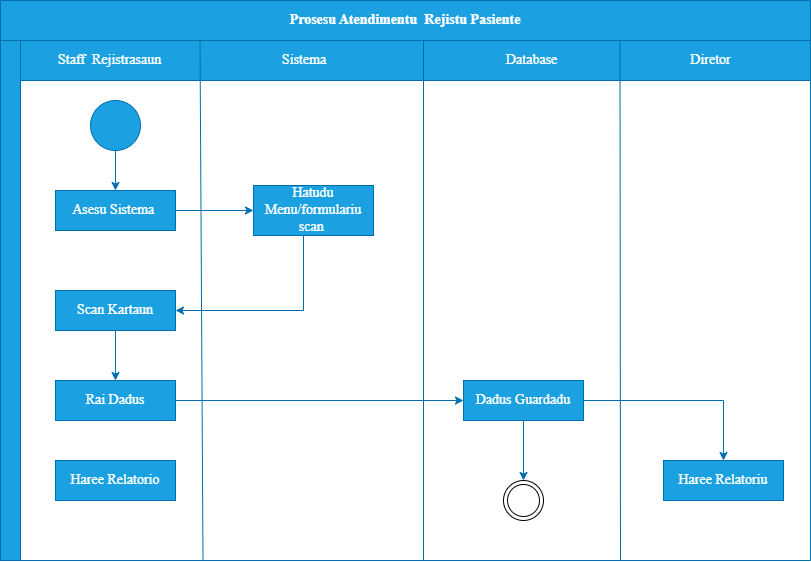

The diagram above was exported from draw.io. Its source (the exported page's mxGraphModel, read from the mxfile embedded in the PNG):
<mxGraphModel dx="742" dy="504" grid="1" gridSize="10" guides="1" tooltips="1" connect="1" arrows="1" fold="1" page="1" pageScale="1" pageWidth="850" pageHeight="1100" math="0" shadow="0">
  <root>
    <mxCell id="0" />
    <mxCell id="1" parent="0" />
    <mxCell id="iuue4n12Wpda_-BYV-4B-1" value="&lt;font face=&quot;Times New Roman&quot; style=&quot;font-size: 14px;&quot;&gt;Prosesu Atendimentu&amp;nbsp; Rejistu Pasiente&lt;/font&gt;" style="swimlane;whiteSpace=wrap;html=1;startSize=40;fillColor=#1ba1e2;fontColor=#ffffff;strokeColor=#006EAF;" vertex="1" parent="1">
      <mxGeometry x="17" y="120" width="810" height="560" as="geometry" />
    </mxCell>
    <mxCell id="iuue4n12Wpda_-BYV-4B-2" value="&amp;nbsp;&lt;span style=&quot;white-space: pre;&quot;&gt;&#09;&lt;/span&gt;&lt;span style=&quot;white-space: pre;&quot;&gt;&#09;&lt;/span&gt;Staff&amp;nbsp; Rejistrasaun &lt;span style=&quot;white-space: pre;&quot;&gt;&#09;&lt;/span&gt;&lt;span style=&quot;white-space: pre;&quot;&gt;&#09;&lt;/span&gt;&amp;nbsp;&lt;span style=&quot;white-space: pre;&quot;&gt;&#09;&lt;/span&gt;&amp;nbsp; &amp;nbsp; &amp;nbsp; &amp;nbsp; &amp;nbsp; &amp;nbsp; &amp;nbsp; &lt;span style=&quot;white-space: pre;&quot;&gt;&#09;&lt;/span&gt;Sistema &lt;span style=&quot;white-space: pre;&quot;&gt;&#09;&lt;/span&gt;&lt;span style=&quot;white-space: pre;&quot;&gt;&#09;&lt;/span&gt;&amp;nbsp; &amp;nbsp; &amp;nbsp; &amp;nbsp; &amp;nbsp; &amp;nbsp; &amp;nbsp; &amp;nbsp; &amp;nbsp; &amp;nbsp; &amp;nbsp; &amp;nbsp; &amp;nbsp; &amp;nbsp; &lt;span style=&quot;white-space: pre;&quot;&gt;&#09;&lt;span style=&quot;white-space: pre;&quot;&gt;&#09;&lt;/span&gt;&lt;/span&gt;Database&amp;nbsp;" style="rounded=0;whiteSpace=wrap;html=1;fontFamily=Times New Roman;fontSize=14;align=left;fillColor=#1ba1e2;fontColor=#ffffff;strokeColor=#006EAF;" vertex="1" parent="iuue4n12Wpda_-BYV-4B-1">
      <mxGeometry y="40" width="810" height="40" as="geometry" />
    </mxCell>
    <mxCell id="iuue4n12Wpda_-BYV-4B-3" value="" style="rounded=0;whiteSpace=wrap;html=1;fontFamily=Times New Roman;fontSize=14;fillColor=#1ba1e2;fontColor=#ffffff;strokeColor=#006EAF;" vertex="1" parent="iuue4n12Wpda_-BYV-4B-1">
      <mxGeometry y="40" width="20" height="520" as="geometry" />
    </mxCell>
    <mxCell id="iuue4n12Wpda_-BYV-4B-4" value="" style="endArrow=none;html=1;rounded=0;fontFamily=Times New Roman;fontSize=14;entryX=0.25;entryY=1;entryDx=0;entryDy=0;exitX=0.25;exitY=0;exitDx=0;exitDy=0;fillColor=#1ba1e2;strokeColor=#006EAF;" edge="1" parent="iuue4n12Wpda_-BYV-4B-1" target="iuue4n12Wpda_-BYV-4B-1">
      <mxGeometry width="50" height="50" relative="1" as="geometry">
        <mxPoint x="199.5000000000009" y="40" as="sourcePoint" />
        <mxPoint x="199.5" y="480" as="targetPoint" />
      </mxGeometry>
    </mxCell>
    <mxCell id="iuue4n12Wpda_-BYV-4B-8" value="&lt;font color=&quot;#ffffff&quot;&gt;Diretor&lt;/font&gt;" style="text;html=1;align=center;verticalAlign=middle;resizable=0;points=[];autosize=1;strokeColor=none;fillColor=none;fontSize=14;fontFamily=Times New Roman;" vertex="1" parent="iuue4n12Wpda_-BYV-4B-1">
      <mxGeometry x="680" y="45" width="60" height="30" as="geometry" />
    </mxCell>
    <mxCell id="iuue4n12Wpda_-BYV-4B-17" value="" style="edgeStyle=orthogonalEdgeStyle;rounded=0;orthogonalLoop=1;jettySize=auto;html=1;fontFamily=Times New Roman;fontSize=14;fontColor=#ffffff;fillColor=#1ba1e2;strokeColor=#006EAF;" edge="1" parent="iuue4n12Wpda_-BYV-4B-1" source="iuue4n12Wpda_-BYV-4B-9" target="iuue4n12Wpda_-BYV-4B-10">
      <mxGeometry relative="1" as="geometry" />
    </mxCell>
    <mxCell id="iuue4n12Wpda_-BYV-4B-9" value="" style="ellipse;whiteSpace=wrap;html=1;aspect=fixed;labelBackgroundColor=none;fontFamily=Times New Roman;fontSize=14;fontColor=#ffffff;fillColor=#1ba1e2;strokeColor=#006EAF;" vertex="1" parent="iuue4n12Wpda_-BYV-4B-1">
      <mxGeometry x="90" y="100" width="50" height="50" as="geometry" />
    </mxCell>
    <mxCell id="iuue4n12Wpda_-BYV-4B-18" value="" style="edgeStyle=orthogonalEdgeStyle;rounded=0;orthogonalLoop=1;jettySize=auto;html=1;fontFamily=Times New Roman;fontSize=14;fontColor=#ffffff;fillColor=#1ba1e2;strokeColor=#006EAF;" edge="1" parent="iuue4n12Wpda_-BYV-4B-1" source="iuue4n12Wpda_-BYV-4B-10" target="iuue4n12Wpda_-BYV-4B-14">
      <mxGeometry relative="1" as="geometry" />
    </mxCell>
    <mxCell id="iuue4n12Wpda_-BYV-4B-10" value="Asesu Sistema&amp;nbsp;" style="whiteSpace=wrap;html=1;labelBackgroundColor=none;fontFamily=Times New Roman;fontSize=14;fontColor=#ffffff;fillColor=#1ba1e2;strokeColor=#006EAF;" vertex="1" parent="iuue4n12Wpda_-BYV-4B-1">
      <mxGeometry x="55" y="190" width="120" height="40" as="geometry" />
    </mxCell>
    <mxCell id="iuue4n12Wpda_-BYV-4B-13" value="Haree Relatorio" style="whiteSpace=wrap;html=1;labelBackgroundColor=none;fontFamily=Times New Roman;fontSize=14;fontColor=#ffffff;fillColor=#1ba1e2;strokeColor=#006EAF;" vertex="1" parent="iuue4n12Wpda_-BYV-4B-1">
      <mxGeometry x="55" y="460" width="120" height="40" as="geometry" />
    </mxCell>
    <mxCell id="iuue4n12Wpda_-BYV-4B-21" style="edgeStyle=orthogonalEdgeStyle;rounded=0;orthogonalLoop=1;jettySize=auto;html=1;entryX=0;entryY=0.5;entryDx=0;entryDy=0;fontFamily=Times New Roman;fontSize=14;fontColor=#ffffff;fillColor=#1ba1e2;strokeColor=#006EAF;" edge="1" parent="iuue4n12Wpda_-BYV-4B-1" source="iuue4n12Wpda_-BYV-4B-12" target="iuue4n12Wpda_-BYV-4B-15">
      <mxGeometry relative="1" as="geometry" />
    </mxCell>
    <mxCell id="iuue4n12Wpda_-BYV-4B-12" value="Rai Dadus" style="whiteSpace=wrap;html=1;labelBackgroundColor=none;fontFamily=Times New Roman;fontSize=14;fontColor=#ffffff;fillColor=#1ba1e2;strokeColor=#006EAF;" vertex="1" parent="iuue4n12Wpda_-BYV-4B-1">
      <mxGeometry x="55" y="380" width="120" height="40" as="geometry" />
    </mxCell>
    <mxCell id="iuue4n12Wpda_-BYV-4B-20" value="" style="edgeStyle=orthogonalEdgeStyle;rounded=0;orthogonalLoop=1;jettySize=auto;html=1;fontFamily=Times New Roman;fontSize=14;fontColor=#ffffff;fillColor=#1ba1e2;strokeColor=#006EAF;" edge="1" parent="iuue4n12Wpda_-BYV-4B-1" source="iuue4n12Wpda_-BYV-4B-11" target="iuue4n12Wpda_-BYV-4B-12">
      <mxGeometry relative="1" as="geometry" />
    </mxCell>
    <mxCell id="iuue4n12Wpda_-BYV-4B-11" value="Scan Kartaun" style="whiteSpace=wrap;html=1;labelBackgroundColor=none;fontFamily=Times New Roman;fontSize=14;fontColor=#ffffff;fillColor=#1ba1e2;strokeColor=#006EAF;" vertex="1" parent="iuue4n12Wpda_-BYV-4B-1">
      <mxGeometry x="55" y="290" width="120" height="40" as="geometry" />
    </mxCell>
    <mxCell id="iuue4n12Wpda_-BYV-4B-19" style="edgeStyle=orthogonalEdgeStyle;rounded=0;orthogonalLoop=1;jettySize=auto;html=1;entryX=1;entryY=0.5;entryDx=0;entryDy=0;fontFamily=Times New Roman;fontSize=14;fontColor=#ffffff;fillColor=#1ba1e2;strokeColor=#006EAF;" edge="1" parent="iuue4n12Wpda_-BYV-4B-1" source="iuue4n12Wpda_-BYV-4B-14" target="iuue4n12Wpda_-BYV-4B-11">
      <mxGeometry relative="1" as="geometry">
        <Array as="points">
          <mxPoint x="303" y="310" />
        </Array>
      </mxGeometry>
    </mxCell>
    <mxCell id="iuue4n12Wpda_-BYV-4B-14" value="Hatudu Menu/formulariu scan&amp;nbsp;" style="whiteSpace=wrap;html=1;labelBackgroundColor=none;fontFamily=Times New Roman;fontSize=14;fontColor=#ffffff;fillColor=#1ba1e2;strokeColor=#006EAF;" vertex="1" parent="iuue4n12Wpda_-BYV-4B-1">
      <mxGeometry x="253" y="185" width="120" height="50" as="geometry" />
    </mxCell>
    <mxCell id="iuue4n12Wpda_-BYV-4B-23" style="edgeStyle=orthogonalEdgeStyle;rounded=0;orthogonalLoop=1;jettySize=auto;html=1;entryX=0.5;entryY=0;entryDx=0;entryDy=0;fontFamily=Times New Roman;fontSize=14;fontColor=#ffffff;fillColor=#1ba1e2;strokeColor=#006EAF;" edge="1" parent="iuue4n12Wpda_-BYV-4B-1" source="iuue4n12Wpda_-BYV-4B-15" target="iuue4n12Wpda_-BYV-4B-16">
      <mxGeometry relative="1" as="geometry" />
    </mxCell>
    <mxCell id="iuue4n12Wpda_-BYV-4B-27" value="" style="edgeStyle=orthogonalEdgeStyle;rounded=0;orthogonalLoop=1;jettySize=auto;html=1;fontFamily=Times New Roman;fontSize=14;fontColor=#ffffff;fillColor=#1ba1e2;strokeColor=#006EAF;" edge="1" parent="iuue4n12Wpda_-BYV-4B-1" source="iuue4n12Wpda_-BYV-4B-15" target="iuue4n12Wpda_-BYV-4B-24">
      <mxGeometry relative="1" as="geometry" />
    </mxCell>
    <mxCell id="iuue4n12Wpda_-BYV-4B-15" value="Dadus Guardadu" style="whiteSpace=wrap;html=1;labelBackgroundColor=none;fontFamily=Times New Roman;fontSize=14;fontColor=#ffffff;fillColor=#1ba1e2;strokeColor=#006EAF;" vertex="1" parent="iuue4n12Wpda_-BYV-4B-1">
      <mxGeometry x="463" y="380" width="120" height="40" as="geometry" />
    </mxCell>
    <mxCell id="iuue4n12Wpda_-BYV-4B-16" value="Haree Relatoriu" style="whiteSpace=wrap;html=1;labelBackgroundColor=none;fontFamily=Times New Roman;fontSize=14;fontColor=#ffffff;fillColor=#1ba1e2;strokeColor=#006EAF;" vertex="1" parent="iuue4n12Wpda_-BYV-4B-1">
      <mxGeometry x="663" y="460" width="120" height="40" as="geometry" />
    </mxCell>
    <mxCell id="iuue4n12Wpda_-BYV-4B-24" value="" style="ellipse;shape=doubleEllipse;whiteSpace=wrap;html=1;aspect=fixed;labelBackgroundColor=none;fontFamily=Times New Roman;fontSize=14;" vertex="1" parent="iuue4n12Wpda_-BYV-4B-1">
      <mxGeometry x="503" y="480" width="40" height="40" as="geometry" />
    </mxCell>
    <mxCell id="iuue4n12Wpda_-BYV-4B-5" value="" style="endArrow=none;html=1;rounded=0;fontFamily=Times New Roman;fontSize=14;fillColor=#1ba1e2;strokeColor=#006EAF;" edge="1" parent="1">
      <mxGeometry width="50" height="50" relative="1" as="geometry">
        <mxPoint x="440" y="160" as="sourcePoint" />
        <mxPoint x="440" y="680" as="targetPoint" />
      </mxGeometry>
    </mxCell>
    <mxCell id="iuue4n12Wpda_-BYV-4B-7" value="" style="endArrow=none;html=1;rounded=0;fontFamily=Times New Roman;fontSize=14;exitX=0.25;exitY=0;exitDx=0;exitDy=0;fillColor=#1ba1e2;strokeColor=#006EAF;" edge="1" parent="1">
      <mxGeometry width="50" height="50" relative="1" as="geometry">
        <mxPoint x="636.5000000000009" y="160" as="sourcePoint" />
        <mxPoint x="637" y="680" as="targetPoint" />
      </mxGeometry>
    </mxCell>
  </root>
</mxGraphModel>